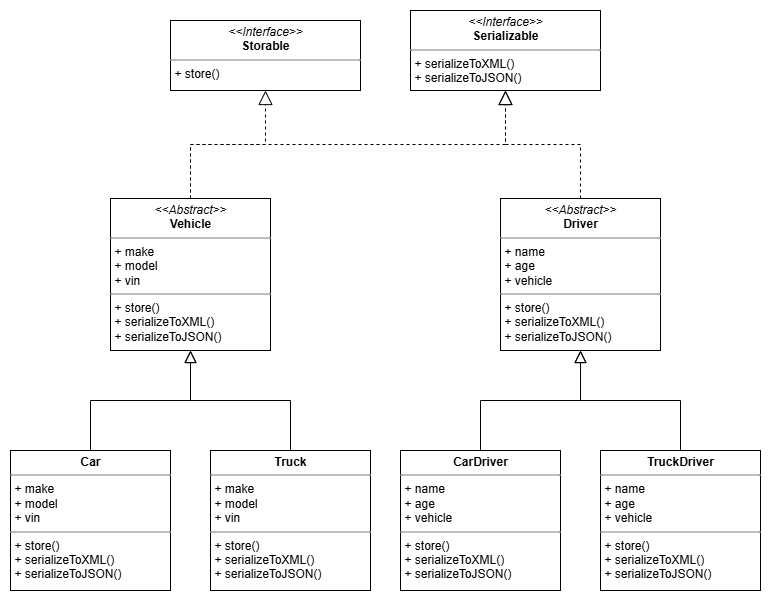

The diagram above was exported from draw.io. Its source (the exported page's mxGraphModel, read from the mxfile embedded in the PNG):
<mxGraphModel dx="1213" dy="1946" grid="1" gridSize="10" guides="1" tooltips="1" connect="1" arrows="1" fold="1" page="1" pageScale="1" pageWidth="827" pageHeight="1169" math="0" shadow="0">
  <root>
    <mxCell id="WIyWlLk6GJQsqaUBKTNV-0" />
    <mxCell id="WIyWlLk6GJQsqaUBKTNV-1" parent="WIyWlLk6GJQsqaUBKTNV-0" />
    <mxCell id="zkfFHV4jXpPFQw0GAbJ--12" value="" style="endArrow=block;endSize=10;endFill=0;shadow=0;strokeWidth=1;rounded=0;curved=0;edgeStyle=elbowEdgeStyle;elbow=vertical;exitX=0.5;exitY=0;exitDx=0;exitDy=0;entryX=0.5;entryY=1;entryDx=0;entryDy=0;" parent="WIyWlLk6GJQsqaUBKTNV-1" source="AllhYc09F-FEpsI7ibcC-26" target="AllhYc09F-FEpsI7ibcC-27" edge="1">
      <mxGeometry width="160" relative="1" as="geometry">
        <mxPoint x="100" y="360" as="sourcePoint" />
        <mxPoint x="200" y="258" as="targetPoint" />
      </mxGeometry>
    </mxCell>
    <mxCell id="zkfFHV4jXpPFQw0GAbJ--16" value="" style="endArrow=block;endSize=10;endFill=0;shadow=0;strokeWidth=1;rounded=0;curved=0;edgeStyle=elbowEdgeStyle;elbow=vertical;exitX=0.5;exitY=0;exitDx=0;exitDy=0;entryX=0.5;entryY=1;entryDx=0;entryDy=0;entryPerimeter=0;" parent="WIyWlLk6GJQsqaUBKTNV-1" source="AllhYc09F-FEpsI7ibcC-25" target="AllhYc09F-FEpsI7ibcC-27" edge="1">
      <mxGeometry width="160" relative="1" as="geometry">
        <mxPoint x="310" y="360" as="sourcePoint" />
        <mxPoint x="200" y="258" as="targetPoint" />
      </mxGeometry>
    </mxCell>
    <mxCell id="AllhYc09F-FEpsI7ibcC-0" value="&lt;p style=&quot;margin:0px;margin-top:4px;text-align:center;&quot;&gt;&lt;i&gt;&amp;lt;&amp;lt;Interface&amp;gt;&amp;gt;&lt;/i&gt;&lt;br&gt;&lt;b&gt;Storable&lt;/b&gt;&lt;/p&gt;&lt;hr size=&quot;1&quot; style=&quot;border-style:solid;&quot;&gt;&lt;p style=&quot;margin:0px;margin-left:4px;&quot;&gt;+ store()&lt;br&gt;&lt;/p&gt;" style="verticalAlign=top;align=left;overflow=fill;html=1;whiteSpace=wrap;" vertex="1" parent="WIyWlLk6GJQsqaUBKTNV-1">
      <mxGeometry x="200" y="-10" width="190" height="70" as="geometry" />
    </mxCell>
    <mxCell id="AllhYc09F-FEpsI7ibcC-1" value="&lt;p style=&quot;margin:0px;margin-top:4px;text-align:center;&quot;&gt;&lt;i&gt;&amp;lt;&amp;lt;Interface&amp;gt;&amp;gt;&lt;/i&gt;&lt;br&gt;&lt;b&gt;Serializable&lt;/b&gt;&lt;/p&gt;&lt;hr size=&quot;1&quot; style=&quot;border-style:solid;&quot;&gt;&lt;p style=&quot;margin:0px;margin-left:4px;&quot;&gt;+ serializeToXML()&lt;br&gt;&lt;/p&gt;&lt;p style=&quot;margin:0px;margin-left:4px;&quot;&gt;+ serializeToJSON()&lt;/p&gt;" style="verticalAlign=top;align=left;overflow=fill;html=1;whiteSpace=wrap;" vertex="1" parent="WIyWlLk6GJQsqaUBKTNV-1">
      <mxGeometry x="440" y="-20" width="190" height="80" as="geometry" />
    </mxCell>
    <mxCell id="AllhYc09F-FEpsI7ibcC-25" value="&lt;p style=&quot;margin:0px;margin-top:4px;text-align:center;&quot;&gt;&lt;b&gt;Truck&lt;/b&gt;&lt;/p&gt;&lt;hr style=&quot;border-style: solid;&quot; size=&quot;1&quot;&gt;&lt;p style=&quot;margin: 0px 0px 0px 4px;&quot;&gt;&lt;/p&gt;&lt;p style=&quot;margin: 0px 0px 0px 4px;&quot;&gt;+ make&lt;br&gt;&lt;/p&gt;&lt;p style=&quot;margin: 0px 0px 0px 4px;&quot;&gt;+ model&lt;/p&gt;&lt;p style=&quot;margin: 0px 0px 0px 4px;&quot;&gt;+ vin&lt;/p&gt;&lt;hr style=&quot;border-style: solid;&quot; size=&quot;1&quot;&gt;&lt;p style=&quot;margin: 0px 0px 0px 4px;&quot;&gt;+ store()&lt;/p&gt;&lt;p style=&quot;margin: 0px 0px 0px 4px;&quot;&gt;+ serializeToXML()&lt;br&gt;&lt;/p&gt;&lt;p style=&quot;margin: 0px 0px 0px 4px;&quot;&gt;+ serializeToJSON()&lt;/p&gt;" style="verticalAlign=top;align=left;overflow=fill;html=1;whiteSpace=wrap;" vertex="1" parent="WIyWlLk6GJQsqaUBKTNV-1">
      <mxGeometry x="240" y="420" width="160" height="140" as="geometry" />
    </mxCell>
    <mxCell id="AllhYc09F-FEpsI7ibcC-26" value="&lt;p style=&quot;margin:0px;margin-top:4px;text-align:center;&quot;&gt;&lt;b&gt;Car&lt;/b&gt;&lt;/p&gt;&lt;hr style=&quot;border-style: solid;&quot; size=&quot;1&quot;&gt;&lt;p style=&quot;margin: 0px 0px 0px 4px;&quot;&gt;+ make&lt;br&gt;&lt;/p&gt;&lt;p style=&quot;margin: 0px 0px 0px 4px;&quot;&gt;+ model&lt;/p&gt;&lt;p style=&quot;margin: 0px 0px 0px 4px;&quot;&gt;+ vin&lt;/p&gt;&lt;hr style=&quot;border-style: solid;&quot; size=&quot;1&quot;&gt;&lt;p style=&quot;margin: 0px 0px 0px 4px;&quot;&gt;+ store()&lt;/p&gt;&lt;p style=&quot;margin: 0px 0px 0px 4px;&quot;&gt;+ serializeToXML()&lt;br&gt;&lt;/p&gt;&lt;p style=&quot;margin: 0px 0px 0px 4px;&quot;&gt;+ serializeToJSON()&lt;/p&gt;" style="verticalAlign=top;align=left;overflow=fill;html=1;whiteSpace=wrap;" vertex="1" parent="WIyWlLk6GJQsqaUBKTNV-1">
      <mxGeometry x="40" y="420" width="160" height="140" as="geometry" />
    </mxCell>
    <mxCell id="AllhYc09F-FEpsI7ibcC-27" value="&lt;p style=&quot;margin:0px;margin-top:4px;text-align:center;&quot;&gt;&lt;i&gt;&amp;lt;&amp;lt;Abstract&amp;gt;&amp;gt;&lt;/i&gt;&lt;b&gt;&lt;br&gt;Vehicle&lt;/b&gt;&lt;/p&gt;&lt;hr size=&quot;1&quot; style=&quot;border-style:solid;&quot;&gt;&lt;p style=&quot;margin:0px;margin-left:4px;&quot;&gt;&lt;/p&gt;&lt;p style=&quot;margin:0px;margin-left:4px;&quot;&gt;+ make&lt;br&gt;&lt;/p&gt;&lt;p style=&quot;margin:0px;margin-left:4px;&quot;&gt;+ model&lt;/p&gt;&lt;p style=&quot;margin:0px;margin-left:4px;&quot;&gt;+ vin&lt;/p&gt;&lt;hr style=&quot;border-style: solid;&quot; size=&quot;1&quot;&gt;&lt;p style=&quot;margin: 0px 0px 0px 4px;&quot;&gt;+ store()&lt;/p&gt;&lt;p style=&quot;margin: 0px 0px 0px 4px;&quot;&gt;+ serializeToXML()&lt;br&gt;&lt;/p&gt;&lt;p style=&quot;margin: 0px 0px 0px 4px;&quot;&gt;+ serializeToJSON()&lt;/p&gt;" style="verticalAlign=top;align=left;overflow=fill;html=1;whiteSpace=wrap;" vertex="1" parent="WIyWlLk6GJQsqaUBKTNV-1">
      <mxGeometry x="140" y="168" width="160" height="152" as="geometry" />
    </mxCell>
    <mxCell id="AllhYc09F-FEpsI7ibcC-28" value="" style="endArrow=block;endSize=10;endFill=0;shadow=0;strokeWidth=1;rounded=0;curved=0;edgeStyle=elbowEdgeStyle;elbow=vertical;exitX=0.5;exitY=0;exitDx=0;exitDy=0;entryX=0.5;entryY=1;entryDx=0;entryDy=0;" edge="1" parent="WIyWlLk6GJQsqaUBKTNV-1" source="AllhYc09F-FEpsI7ibcC-31" target="AllhYc09F-FEpsI7ibcC-32">
      <mxGeometry width="160" relative="1" as="geometry">
        <mxPoint x="520" y="360" as="sourcePoint" />
        <mxPoint x="620" y="258" as="targetPoint" />
      </mxGeometry>
    </mxCell>
    <mxCell id="AllhYc09F-FEpsI7ibcC-29" value="" style="endArrow=block;endSize=10;endFill=0;shadow=0;strokeWidth=1;rounded=0;curved=0;edgeStyle=elbowEdgeStyle;elbow=vertical;exitX=0.5;exitY=0;exitDx=0;exitDy=0;entryX=0.5;entryY=1;entryDx=0;entryDy=0;entryPerimeter=0;" edge="1" parent="WIyWlLk6GJQsqaUBKTNV-1" source="AllhYc09F-FEpsI7ibcC-30" target="AllhYc09F-FEpsI7ibcC-32">
      <mxGeometry width="160" relative="1" as="geometry">
        <mxPoint x="730" y="360" as="sourcePoint" />
        <mxPoint x="620" y="258" as="targetPoint" />
      </mxGeometry>
    </mxCell>
    <mxCell id="AllhYc09F-FEpsI7ibcC-30" value="&lt;p style=&quot;margin:0px;margin-top:4px;text-align:center;&quot;&gt;&lt;b&gt;TruckDriver&lt;/b&gt;&lt;/p&gt;&lt;hr size=&quot;1&quot; style=&quot;border-style:solid;&quot;&gt;&lt;p style=&quot;margin: 0px 0px 0px 4px;&quot;&gt;+ name&lt;br&gt;&lt;/p&gt;&lt;p style=&quot;margin: 0px 0px 0px 4px;&quot;&gt;+ age&lt;/p&gt;&lt;p style=&quot;margin: 0px 0px 0px 4px;&quot;&gt;+ vehicle&lt;/p&gt;&lt;hr style=&quot;border-style: solid;&quot; size=&quot;1&quot;&gt;&lt;p style=&quot;margin: 0px 0px 0px 4px;&quot;&gt;+ store()&lt;/p&gt;&lt;p style=&quot;margin: 0px 0px 0px 4px;&quot;&gt;+ serializeToXML()&lt;br&gt;&lt;/p&gt;&lt;p style=&quot;margin: 0px 0px 0px 4px;&quot;&gt;+ serializeToJSON()&lt;/p&gt;" style="verticalAlign=top;align=left;overflow=fill;html=1;whiteSpace=wrap;" vertex="1" parent="WIyWlLk6GJQsqaUBKTNV-1">
      <mxGeometry x="630" y="420" width="160" height="140" as="geometry" />
    </mxCell>
    <mxCell id="AllhYc09F-FEpsI7ibcC-31" value="&lt;p style=&quot;margin:0px;margin-top:4px;text-align:center;&quot;&gt;&lt;b&gt;CarDriver&lt;/b&gt;&lt;/p&gt;&lt;hr size=&quot;1&quot; style=&quot;border-style:solid;&quot;&gt;&lt;p style=&quot;margin: 0px 0px 0px 4px;&quot;&gt;+ name&lt;br&gt;&lt;/p&gt;&lt;p style=&quot;margin: 0px 0px 0px 4px;&quot;&gt;+ age&lt;/p&gt;&lt;p style=&quot;margin: 0px 0px 0px 4px;&quot;&gt;+ vehicle&lt;/p&gt;&lt;hr style=&quot;border-style: solid;&quot; size=&quot;1&quot;&gt;&lt;p style=&quot;margin: 0px 0px 0px 4px;&quot;&gt;+ store()&lt;/p&gt;&lt;p style=&quot;margin: 0px 0px 0px 4px;&quot;&gt;+ serializeToXML()&lt;br&gt;&lt;/p&gt;&lt;p style=&quot;margin: 0px 0px 0px 4px;&quot;&gt;+ serializeToJSON()&lt;/p&gt;" style="verticalAlign=top;align=left;overflow=fill;html=1;whiteSpace=wrap;" vertex="1" parent="WIyWlLk6GJQsqaUBKTNV-1">
      <mxGeometry x="430" y="420" width="160" height="140" as="geometry" />
    </mxCell>
    <mxCell id="AllhYc09F-FEpsI7ibcC-32" value="&lt;p style=&quot;margin:0px;margin-top:4px;text-align:center;&quot;&gt;&lt;i&gt;&amp;lt;&amp;lt;Abstract&amp;gt;&amp;gt;&lt;br&gt;&lt;/i&gt;&lt;b style=&quot;background-color: transparent; color: light-dark(rgb(0, 0, 0), rgb(255, 255, 255));&quot;&gt;Driver&lt;/b&gt;&lt;/p&gt;&lt;hr size=&quot;1&quot; style=&quot;border-style:solid;&quot;&gt;&lt;p style=&quot;margin: 0px 0px 0px 4px;&quot;&gt;+ name&lt;br&gt;&lt;/p&gt;&lt;p style=&quot;margin: 0px 0px 0px 4px;&quot;&gt;+ age&lt;/p&gt;&lt;p style=&quot;margin: 0px 0px 0px 4px;&quot;&gt;+ vehicle&lt;/p&gt;&lt;hr style=&quot;border-style: solid;&quot; size=&quot;1&quot;&gt;&lt;p style=&quot;margin: 0px 0px 0px 4px;&quot;&gt;+ store()&lt;/p&gt;&lt;p style=&quot;margin: 0px 0px 0px 4px;&quot;&gt;+ serializeToXML()&lt;br&gt;&lt;/p&gt;&lt;p style=&quot;margin: 0px 0px 0px 4px;&quot;&gt;+ serializeToJSON()&lt;/p&gt;" style="verticalAlign=top;align=left;overflow=fill;html=1;whiteSpace=wrap;" vertex="1" parent="WIyWlLk6GJQsqaUBKTNV-1">
      <mxGeometry x="530" y="168" width="160" height="152" as="geometry" />
    </mxCell>
    <mxCell id="AllhYc09F-FEpsI7ibcC-42" value="" style="endArrow=block;dashed=1;endFill=0;endSize=12;html=1;rounded=0;edgeStyle=orthogonalEdgeStyle;elbow=vertical;entryX=0.5;entryY=1;entryDx=0;entryDy=0;exitX=0.5;exitY=0;exitDx=0;exitDy=0;" edge="1" parent="WIyWlLk6GJQsqaUBKTNV-1" source="AllhYc09F-FEpsI7ibcC-27" target="AllhYc09F-FEpsI7ibcC-0">
      <mxGeometry width="160" relative="1" as="geometry">
        <mxPoint x="360" y="140" as="sourcePoint" />
        <mxPoint x="550" y="140" as="targetPoint" />
      </mxGeometry>
    </mxCell>
    <mxCell id="AllhYc09F-FEpsI7ibcC-46" value="" style="endArrow=block;dashed=1;endFill=0;endSize=12;html=1;rounded=0;edgeStyle=orthogonalEdgeStyle;elbow=vertical;entryX=0.5;entryY=1;entryDx=0;entryDy=0;exitX=0.5;exitY=0;exitDx=0;exitDy=0;" edge="1" parent="WIyWlLk6GJQsqaUBKTNV-1" source="AllhYc09F-FEpsI7ibcC-27" target="AllhYc09F-FEpsI7ibcC-1">
      <mxGeometry width="160" relative="1" as="geometry">
        <mxPoint x="300" y="218" as="sourcePoint" />
        <mxPoint x="395" y="110" as="targetPoint" />
      </mxGeometry>
    </mxCell>
    <mxCell id="AllhYc09F-FEpsI7ibcC-49" value="" style="endArrow=block;dashed=1;endFill=0;endSize=12;html=1;rounded=0;edgeStyle=orthogonalEdgeStyle;elbow=vertical;exitX=0.5;exitY=0;exitDx=0;exitDy=0;entryX=0.5;entryY=1;entryDx=0;entryDy=0;" edge="1" parent="WIyWlLk6GJQsqaUBKTNV-1" source="AllhYc09F-FEpsI7ibcC-32" target="AllhYc09F-FEpsI7ibcC-1">
      <mxGeometry width="160" relative="1" as="geometry">
        <mxPoint x="520" y="218" as="sourcePoint" />
        <mxPoint x="480" y="150" as="targetPoint" />
      </mxGeometry>
    </mxCell>
  </root>
</mxGraphModel>